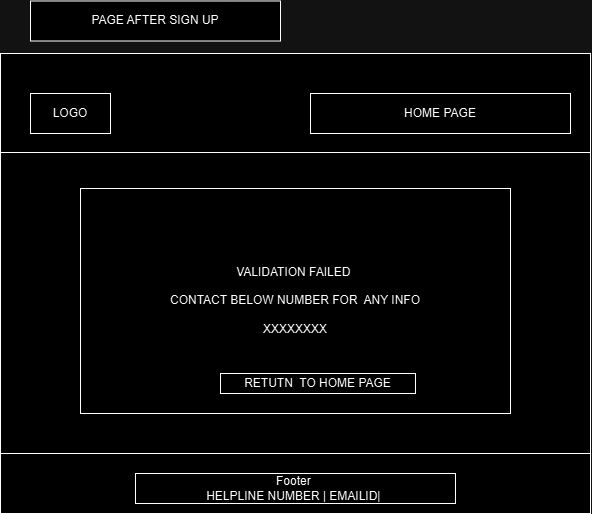

The diagram above was exported from draw.io. Its source (the exported page's mxGraphModel, read from the mxfile embedded in the PNG):
<mxGraphModel dx="-1276" dy="1997" grid="1" gridSize="10" guides="1" tooltips="1" connect="1" arrows="1" fold="1" page="1" pageScale="1" pageWidth="827" pageHeight="1169" math="0" shadow="0">
  <root>
    <mxCell id="WIyWlLk6GJQsqaUBKTNV-0" />
    <mxCell id="WIyWlLk6GJQsqaUBKTNV-1" parent="WIyWlLk6GJQsqaUBKTNV-0" />
    <mxCell id="-ey1DNLnYPUIyFeN3tsP-223" value="" style="rounded=0;whiteSpace=wrap;html=1;" vertex="1" parent="WIyWlLk6GJQsqaUBKTNV-1">
      <mxGeometry x="5290" y="1165" width="590" height="460" as="geometry" />
    </mxCell>
    <mxCell id="-ey1DNLnYPUIyFeN3tsP-224" value="" style="endArrow=none;html=1;rounded=0;fontSize=12;startSize=8;endSize=8;curved=1;entryX=1;entryY=0.25;entryDx=0;entryDy=0;exitX=0;exitY=0.25;exitDx=0;exitDy=0;" edge="1" parent="WIyWlLk6GJQsqaUBKTNV-1">
      <mxGeometry width="50" height="50" relative="1" as="geometry">
        <mxPoint x="5290" y="1264" as="sourcePoint" />
        <mxPoint x="5880" y="1264" as="targetPoint" />
      </mxGeometry>
    </mxCell>
    <mxCell id="-ey1DNLnYPUIyFeN3tsP-225" value="" style="endArrow=none;html=1;rounded=0;fontSize=12;startSize=8;endSize=8;curved=1;entryX=1;entryY=0.25;entryDx=0;entryDy=0;exitX=0;exitY=0.25;exitDx=0;exitDy=0;" edge="1" parent="WIyWlLk6GJQsqaUBKTNV-1">
      <mxGeometry width="50" height="50" relative="1" as="geometry">
        <mxPoint x="5290" y="1565" as="sourcePoint" />
        <mxPoint x="5880" y="1565" as="targetPoint" />
      </mxGeometry>
    </mxCell>
    <mxCell id="-ey1DNLnYPUIyFeN3tsP-226" value="LOGO" style="rounded=0;whiteSpace=wrap;html=1;" vertex="1" parent="WIyWlLk6GJQsqaUBKTNV-1">
      <mxGeometry x="5320" y="1205" width="80" height="40" as="geometry" />
    </mxCell>
    <mxCell id="-ey1DNLnYPUIyFeN3tsP-227" value="VALIDATION FAILED&amp;nbsp;&lt;div&gt;&lt;br&gt;&lt;/div&gt;&lt;div&gt;CONTACT BELOW NUMBER FOR&amp;nbsp; ANY INFO&lt;/div&gt;&lt;div&gt;&lt;br&gt;&lt;/div&gt;&lt;div&gt;XXXXXXXX&lt;/div&gt;" style="rounded=0;whiteSpace=wrap;html=1;" vertex="1" parent="WIyWlLk6GJQsqaUBKTNV-1">
      <mxGeometry x="5370" y="1300" width="430" height="225" as="geometry" />
    </mxCell>
    <mxCell id="-ey1DNLnYPUIyFeN3tsP-228" value="RETUTN&amp;nbsp; TO HOME PAGE" style="rounded=0;whiteSpace=wrap;html=1;" vertex="1" parent="WIyWlLk6GJQsqaUBKTNV-1">
      <mxGeometry x="5510" y="1485" width="195" height="20" as="geometry" />
    </mxCell>
    <mxCell id="-ey1DNLnYPUIyFeN3tsP-229" value="Footer&amp;nbsp;&lt;div&gt;HELPLINE NUMBER | EMAILID|&amp;nbsp;&lt;/div&gt;" style="rounded=0;whiteSpace=wrap;html=1;" vertex="1" parent="WIyWlLk6GJQsqaUBKTNV-1">
      <mxGeometry x="5425" y="1585" width="320" height="30" as="geometry" />
    </mxCell>
    <mxCell id="-ey1DNLnYPUIyFeN3tsP-230" value="HOME PAGE" style="rounded=0;whiteSpace=wrap;html=1;" vertex="1" parent="WIyWlLk6GJQsqaUBKTNV-1">
      <mxGeometry x="5600" y="1205" width="260" height="40" as="geometry" />
    </mxCell>
    <mxCell id="-ey1DNLnYPUIyFeN3tsP-231" value="PAGE AFTER SIGN UP" style="rounded=0;whiteSpace=wrap;html=1;" vertex="1" parent="WIyWlLk6GJQsqaUBKTNV-1">
      <mxGeometry x="5320" y="1112.5" width="250" height="40" as="geometry" />
    </mxCell>
  </root>
</mxGraphModel>